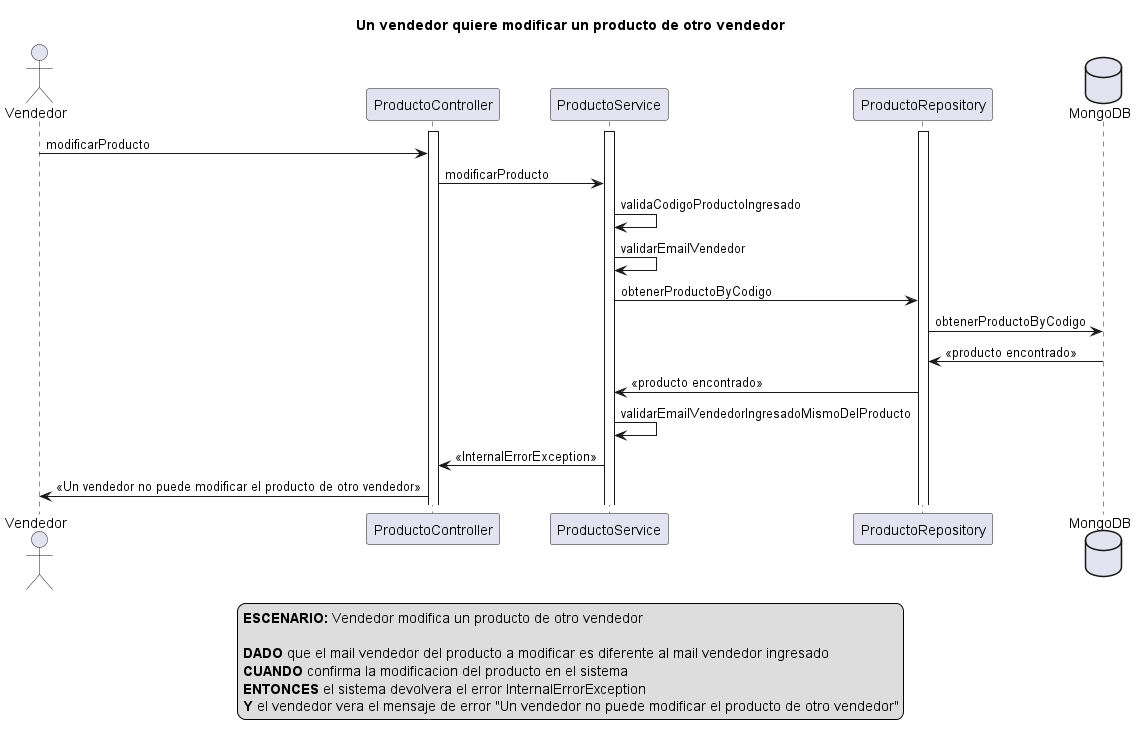

The diagram above was rendered by PlantUML. Its source (embedded in the PNG):
@startuml
actor Vendedor
activate ProductoController
activate ProductoService
activate ProductoRepository
database MongoDB

title Un vendedor quiere modificar un producto de otro vendedor

Vendedor -> ProductoController: modificarProducto

ProductoController -> ProductoService: modificarProducto

ProductoService -> ProductoService: validaCodigoProductoIngresado

ProductoService -> ProductoService: validarEmailVendedor

ProductoService -> ProductoRepository: obtenerProductoByCodigo

ProductoRepository -> MongoDB: obtenerProductoByCodigo

MongoDB -> ProductoRepository: <<producto encontrado>>

ProductoRepository -> ProductoService: <<producto encontrado>>

ProductoService -> ProductoService: validarEmailVendedorIngresadoMismoDelProducto

ProductoService -> ProductoController: <<InternalErrorException>>

ProductoController -> Vendedor: <<Un vendedor no puede modificar el producto de otro vendedor>>

legend
<b>ESCENARIO:</b> Vendedor modifica un producto de otro vendedor

<b>DADO</b> que el mail vendedor del producto a modificar es diferente al mail vendedor ingresado
<b>CUANDO</b> confirma la modificacion del producto en el sistema  
<b>ENTONCES</b> el sistema devolvera el error InternalErrorException
<b>Y</b> el vendedor vera el mensaje de error "Un vendedor no puede modificar el producto de otro vendedor"
end legend

@enduml